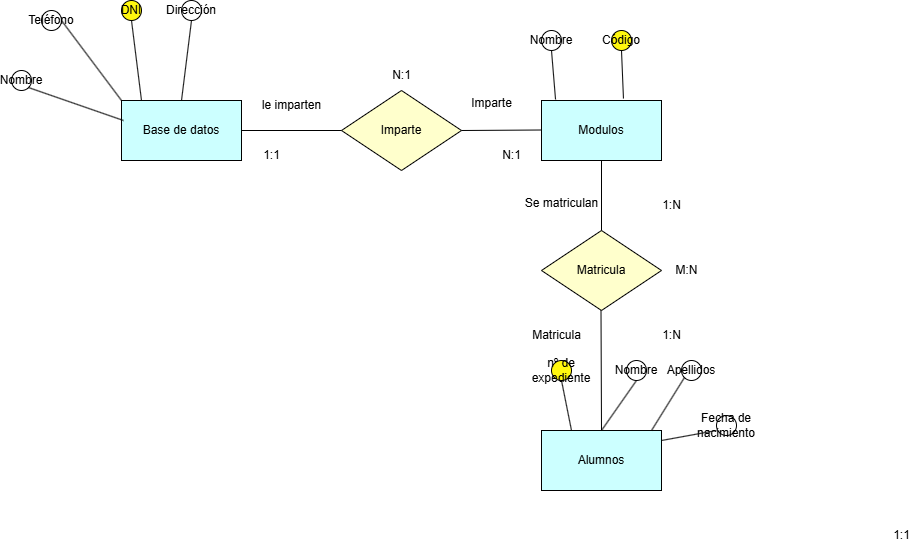

The diagram above was exported from draw.io. Its source (the exported page's mxGraphModel, read from the mxfile embedded in the PNG):
<mxGraphModel dx="663" dy="793" grid="1" gridSize="10" guides="1" tooltips="1" connect="1" arrows="1" fold="1" page="0" pageScale="1" pageWidth="827" pageHeight="1169" math="0" shadow="0">
  <root>
    <mxCell id="0" />
    <mxCell id="1" parent="0" />
    <mxCell id="m5e7s_hYTn7kxl6p2hUl-20" value="" style="group;fillColor=none;" parent="1" connectable="0" vertex="1">
      <mxGeometry x="50" y="190" width="230" height="160" as="geometry" />
    </mxCell>
    <mxCell id="53WVuTUE2FV4_jvLYPgD-1" value="Base de datos" style="rounded=0;whiteSpace=wrap;html=1;fillColor=#CCFFFF;" parent="m5e7s_hYTn7kxl6p2hUl-20" vertex="1">
      <mxGeometry x="110" y="100" width="120" height="60" as="geometry" />
    </mxCell>
    <mxCell id="m5e7s_hYTn7kxl6p2hUl-1" value="DNI" style="ellipse;whiteSpace=wrap;html=1;aspect=fixed;fillColor=#FFF70F;" parent="m5e7s_hYTn7kxl6p2hUl-20" vertex="1">
      <mxGeometry x="110" width="20" height="20" as="geometry" />
    </mxCell>
    <mxCell id="m5e7s_hYTn7kxl6p2hUl-8" value="Dirección" style="ellipse;whiteSpace=wrap;html=1;aspect=fixed;" parent="m5e7s_hYTn7kxl6p2hUl-20" vertex="1">
      <mxGeometry x="170" width="20" height="20" as="geometry" />
    </mxCell>
    <mxCell id="m5e7s_hYTn7kxl6p2hUl-9" value="Nombre" style="ellipse;whiteSpace=wrap;html=1;aspect=fixed;" parent="m5e7s_hYTn7kxl6p2hUl-20" vertex="1">
      <mxGeometry y="70" width="20" height="20" as="geometry" />
    </mxCell>
    <mxCell id="m5e7s_hYTn7kxl6p2hUl-11" value="Teléfono" style="ellipse;whiteSpace=wrap;html=1;aspect=fixed;" parent="m5e7s_hYTn7kxl6p2hUl-20" vertex="1">
      <mxGeometry x="30" y="10" width="20" height="20" as="geometry" />
    </mxCell>
    <mxCell id="m5e7s_hYTn7kxl6p2hUl-16" value="" style="endArrow=none;html=1;rounded=0;entryX=1;entryY=0.5;entryDx=0;entryDy=0;exitX=0;exitY=0;exitDx=0;exitDy=0;" parent="m5e7s_hYTn7kxl6p2hUl-20" source="53WVuTUE2FV4_jvLYPgD-1" target="m5e7s_hYTn7kxl6p2hUl-11" edge="1">
      <mxGeometry width="50" height="50" relative="1" as="geometry">
        <mxPoint x="380" y="220" as="sourcePoint" />
        <mxPoint x="430" y="170" as="targetPoint" />
      </mxGeometry>
    </mxCell>
    <mxCell id="m5e7s_hYTn7kxl6p2hUl-17" value="" style="endArrow=none;html=1;rounded=0;entryX=0.5;entryY=1;entryDx=0;entryDy=0;exitX=0.5;exitY=0;exitDx=0;exitDy=0;" parent="m5e7s_hYTn7kxl6p2hUl-20" source="53WVuTUE2FV4_jvLYPgD-1" target="m5e7s_hYTn7kxl6p2hUl-8" edge="1">
      <mxGeometry width="50" height="50" relative="1" as="geometry">
        <mxPoint x="120" y="110" as="sourcePoint" />
        <mxPoint x="60" y="30" as="targetPoint" />
      </mxGeometry>
    </mxCell>
    <mxCell id="m5e7s_hYTn7kxl6p2hUl-18" value="" style="endArrow=none;html=1;rounded=0;entryX=0.5;entryY=1;entryDx=0;entryDy=0;" parent="m5e7s_hYTn7kxl6p2hUl-20" target="m5e7s_hYTn7kxl6p2hUl-1" edge="1">
      <mxGeometry width="50" height="50" relative="1" as="geometry">
        <mxPoint x="130" y="100" as="sourcePoint" />
        <mxPoint x="70" y="40" as="targetPoint" />
      </mxGeometry>
    </mxCell>
    <mxCell id="m5e7s_hYTn7kxl6p2hUl-19" value="" style="endArrow=none;html=1;rounded=0;entryX=1;entryY=1;entryDx=0;entryDy=0;" parent="m5e7s_hYTn7kxl6p2hUl-20" target="m5e7s_hYTn7kxl6p2hUl-9" edge="1">
      <mxGeometry width="50" height="50" relative="1" as="geometry">
        <mxPoint x="112" y="120" as="sourcePoint" />
        <mxPoint x="80" y="50" as="targetPoint" />
      </mxGeometry>
    </mxCell>
    <mxCell id="m5e7s_hYTn7kxl6p2hUl-41" value="" style="group;fillColor=none;" parent="1" connectable="0" vertex="1">
      <mxGeometry x="580" y="220" width="120" height="130" as="geometry" />
    </mxCell>
    <mxCell id="53WVuTUE2FV4_jvLYPgD-2" value="Modulos" style="rounded=0;whiteSpace=wrap;html=1;fillColor=#CCFFFF;" parent="m5e7s_hYTn7kxl6p2hUl-41" vertex="1">
      <mxGeometry y="70" width="120" height="60" as="geometry" />
    </mxCell>
    <mxCell id="m5e7s_hYTn7kxl6p2hUl-32" value="Nombre" style="ellipse;whiteSpace=wrap;html=1;aspect=fixed;" parent="m5e7s_hYTn7kxl6p2hUl-41" vertex="1">
      <mxGeometry width="20" height="20" as="geometry" />
    </mxCell>
    <mxCell id="m5e7s_hYTn7kxl6p2hUl-33" value="Código" style="ellipse;whiteSpace=wrap;html=1;aspect=fixed;fillColor=#FFF70F;" parent="m5e7s_hYTn7kxl6p2hUl-41" vertex="1">
      <mxGeometry x="70" width="20" height="20" as="geometry" />
    </mxCell>
    <mxCell id="m5e7s_hYTn7kxl6p2hUl-35" value="" style="endArrow=none;html=1;rounded=0;entryX=0.5;entryY=1;entryDx=0;entryDy=0;exitX=0.117;exitY=-0.017;exitDx=0;exitDy=0;exitPerimeter=0;" parent="m5e7s_hYTn7kxl6p2hUl-41" source="53WVuTUE2FV4_jvLYPgD-2" target="m5e7s_hYTn7kxl6p2hUl-32" edge="1">
      <mxGeometry width="50" height="50" relative="1" as="geometry">
        <mxPoint y="190" as="sourcePoint" />
        <mxPoint x="50" y="140" as="targetPoint" />
      </mxGeometry>
    </mxCell>
    <mxCell id="m5e7s_hYTn7kxl6p2hUl-37" value="" style="endArrow=none;html=1;rounded=0;entryX=0.5;entryY=1;entryDx=0;entryDy=0;exitX=0.683;exitY=-0.033;exitDx=0;exitDy=0;exitPerimeter=0;" parent="m5e7s_hYTn7kxl6p2hUl-41" source="53WVuTUE2FV4_jvLYPgD-2" target="m5e7s_hYTn7kxl6p2hUl-33" edge="1">
      <mxGeometry width="50" height="50" relative="1" as="geometry">
        <mxPoint x="24" y="79" as="sourcePoint" />
        <mxPoint x="20" y="30" as="targetPoint" />
      </mxGeometry>
    </mxCell>
    <mxCell id="m5e7s_hYTn7kxl6p2hUl-51" value="" style="group" parent="1" connectable="0" vertex="1">
      <mxGeometry x="580" y="550" width="230" height="130" as="geometry" />
    </mxCell>
    <mxCell id="53WVuTUE2FV4_jvLYPgD-3" value="Alumnos" style="rounded=0;whiteSpace=wrap;html=1;fillColor=#CCFFFF;" parent="m5e7s_hYTn7kxl6p2hUl-51" vertex="1">
      <mxGeometry y="70" width="120" height="60" as="geometry" />
    </mxCell>
    <mxCell id="m5e7s_hYTn7kxl6p2hUl-38" value="Nombre" style="ellipse;whiteSpace=wrap;html=1;aspect=fixed;" parent="m5e7s_hYTn7kxl6p2hUl-51" vertex="1">
      <mxGeometry x="85" width="20" height="20" as="geometry" />
    </mxCell>
    <mxCell id="m5e7s_hYTn7kxl6p2hUl-39" value="Apellidos" style="ellipse;whiteSpace=wrap;html=1;aspect=fixed;" parent="m5e7s_hYTn7kxl6p2hUl-51" vertex="1">
      <mxGeometry x="140" width="20" height="20" as="geometry" />
    </mxCell>
    <mxCell id="m5e7s_hYTn7kxl6p2hUl-44" value="" style="endArrow=none;html=1;rounded=0;entryX=0.5;entryY=1;entryDx=0;entryDy=0;exitX=0.5;exitY=0;exitDx=0;exitDy=0;" parent="m5e7s_hYTn7kxl6p2hUl-51" source="53WVuTUE2FV4_jvLYPgD-3" target="m5e7s_hYTn7kxl6p2hUl-38" edge="1">
      <mxGeometry width="50" height="50" relative="1" as="geometry">
        <mxPoint x="-220" y="190" as="sourcePoint" />
        <mxPoint x="-170" y="140" as="targetPoint" />
      </mxGeometry>
    </mxCell>
    <mxCell id="m5e7s_hYTn7kxl6p2hUl-45" value="" style="endArrow=none;html=1;rounded=0;entryX=0;entryY=1;entryDx=0;entryDy=0;exitX=0.917;exitY=0;exitDx=0;exitDy=0;exitPerimeter=0;" parent="m5e7s_hYTn7kxl6p2hUl-51" source="53WVuTUE2FV4_jvLYPgD-3" target="m5e7s_hYTn7kxl6p2hUl-39" edge="1">
      <mxGeometry width="50" height="50" relative="1" as="geometry">
        <mxPoint x="70" y="80" as="sourcePoint" />
        <mxPoint x="90" y="30" as="targetPoint" />
      </mxGeometry>
    </mxCell>
    <mxCell id="m5e7s_hYTn7kxl6p2hUl-46" value="" style="endArrow=none;html=1;rounded=0;exitX=0.917;exitY=0;exitDx=0;exitDy=0;exitPerimeter=0;" parent="m5e7s_hYTn7kxl6p2hUl-51" edge="1">
      <mxGeometry width="50" height="50" relative="1" as="geometry">
        <mxPoint x="120" y="80" as="sourcePoint" />
        <mxPoint x="175" y="70" as="targetPoint" />
      </mxGeometry>
    </mxCell>
    <mxCell id="m5e7s_hYTn7kxl6p2hUl-47" value="Fecha de nacimiento" style="ellipse;whiteSpace=wrap;html=1;aspect=fixed;" parent="m5e7s_hYTn7kxl6p2hUl-51" vertex="1">
      <mxGeometry x="175" y="55" width="20" height="20" as="geometry" />
    </mxCell>
    <mxCell id="m5e7s_hYTn7kxl6p2hUl-48" value="nº de expediente" style="ellipse;whiteSpace=wrap;html=1;aspect=fixed;fillColor=#FFF70F;" parent="m5e7s_hYTn7kxl6p2hUl-51" vertex="1">
      <mxGeometry x="10" width="20" height="20" as="geometry" />
    </mxCell>
    <mxCell id="m5e7s_hYTn7kxl6p2hUl-50" value="" style="endArrow=none;html=1;rounded=0;entryX=0.5;entryY=1;entryDx=0;entryDy=0;exitX=0.25;exitY=0;exitDx=0;exitDy=0;" parent="m5e7s_hYTn7kxl6p2hUl-51" source="53WVuTUE2FV4_jvLYPgD-3" target="m5e7s_hYTn7kxl6p2hUl-48" edge="1">
      <mxGeometry width="50" height="50" relative="1" as="geometry">
        <mxPoint x="70" y="80" as="sourcePoint" />
        <mxPoint x="90" y="30" as="targetPoint" />
      </mxGeometry>
    </mxCell>
    <mxCell id="m5e7s_hYTn7kxl6p2hUl-79" value="" style="endArrow=none;html=1;rounded=0;entryX=0.5;entryY=0;entryDx=0;entryDy=0;exitX=0.5;exitY=1;exitDx=0;exitDy=0;" parent="m5e7s_hYTn7kxl6p2hUl-51" target="53WVuTUE2FV4_jvLYPgD-3" edge="1">
      <mxGeometry width="50" height="50" relative="1" as="geometry">
        <mxPoint x="59.5" y="-50" as="sourcePoint" />
        <mxPoint x="59.5" y="20" as="targetPoint" />
      </mxGeometry>
    </mxCell>
    <mxCell id="m5e7s_hYTn7kxl6p2hUl-54" value="N:1" style="text;html=1;align=center;verticalAlign=middle;resizable=0;points=[];autosize=1;strokeColor=none;fillColor=none;" parent="1" vertex="1">
      <mxGeometry x="420" y="250" width="40" height="30" as="geometry" />
    </mxCell>
    <mxCell id="m5e7s_hYTn7kxl6p2hUl-58" value="M:N" style="text;html=1;align=center;verticalAlign=middle;resizable=0;points=[];autosize=1;strokeColor=none;fillColor=none;" parent="1" vertex="1">
      <mxGeometry x="700" y="445" width="50" height="30" as="geometry" />
    </mxCell>
    <mxCell id="m5e7s_hYTn7kxl6p2hUl-59" value="1:N" style="text;html=1;align=center;verticalAlign=middle;resizable=0;points=[];autosize=1;strokeColor=none;fillColor=none;" parent="1" vertex="1">
      <mxGeometry x="690" y="380" width="40" height="30" as="geometry" />
    </mxCell>
    <mxCell id="m5e7s_hYTn7kxl6p2hUl-62" value="1:N" style="text;html=1;align=center;verticalAlign=middle;resizable=0;points=[];autosize=1;strokeColor=none;fillColor=none;" parent="1" vertex="1">
      <mxGeometry x="690" y="510" width="40" height="30" as="geometry" />
    </mxCell>
    <mxCell id="m5e7s_hYTn7kxl6p2hUl-63" value="N:1" style="text;html=1;align=center;verticalAlign=middle;resizable=0;points=[];autosize=1;strokeColor=none;fillColor=none;" parent="1" vertex="1">
      <mxGeometry x="530" y="330" width="40" height="30" as="geometry" />
    </mxCell>
    <mxCell id="m5e7s_hYTn7kxl6p2hUl-65" value="1:1" style="text;html=1;align=center;verticalAlign=middle;resizable=0;points=[];autosize=1;strokeColor=none;fillColor=none;" parent="1" vertex="1">
      <mxGeometry x="920" y="710" width="40" height="30" as="geometry" />
    </mxCell>
    <mxCell id="m5e7s_hYTn7kxl6p2hUl-70" value="Matricula" style="rhombus;whiteSpace=wrap;html=1;fillColor=#FFFFCC;" parent="1" vertex="1">
      <mxGeometry x="580" y="420" width="120" height="80" as="geometry" />
    </mxCell>
    <mxCell id="m5e7s_hYTn7kxl6p2hUl-71" value="Imparte" style="rhombus;whiteSpace=wrap;html=1;fillColor=#FFFFCC;" parent="1" vertex="1">
      <mxGeometry x="380" y="280" width="120" height="80" as="geometry" />
    </mxCell>
    <mxCell id="m5e7s_hYTn7kxl6p2hUl-76" value="" style="endArrow=none;html=1;rounded=0;exitX=1;exitY=0.5;exitDx=0;exitDy=0;" parent="1" source="53WVuTUE2FV4_jvLYPgD-1" target="m5e7s_hYTn7kxl6p2hUl-71" edge="1">
      <mxGeometry width="50" height="50" relative="1" as="geometry">
        <mxPoint x="440" y="540" as="sourcePoint" />
        <mxPoint x="490" y="490" as="targetPoint" />
      </mxGeometry>
    </mxCell>
    <mxCell id="m5e7s_hYTn7kxl6p2hUl-77" value="" style="endArrow=none;html=1;rounded=0;" parent="1" edge="1">
      <mxGeometry width="50" height="50" relative="1" as="geometry">
        <mxPoint x="500" y="320" as="sourcePoint" />
        <mxPoint x="580" y="319.5" as="targetPoint" />
      </mxGeometry>
    </mxCell>
    <mxCell id="m5e7s_hYTn7kxl6p2hUl-78" value="" style="endArrow=none;html=1;rounded=0;entryX=0.5;entryY=0;entryDx=0;entryDy=0;exitX=0.5;exitY=1;exitDx=0;exitDy=0;" parent="1" source="53WVuTUE2FV4_jvLYPgD-2" target="m5e7s_hYTn7kxl6p2hUl-70" edge="1">
      <mxGeometry width="50" height="50" relative="1" as="geometry">
        <mxPoint x="640" y="360" as="sourcePoint" />
        <mxPoint x="590" y="329.5" as="targetPoint" />
      </mxGeometry>
    </mxCell>
    <mxCell id="m5e7s_hYTn7kxl6p2hUl-80" value="1:1" style="text;html=1;align=center;verticalAlign=middle;resizable=0;points=[];autosize=1;strokeColor=none;fillColor=none;" parent="1" vertex="1">
      <mxGeometry x="290" y="330" width="40" height="30" as="geometry" />
    </mxCell>
    <mxCell id="m5e7s_hYTn7kxl6p2hUl-81" value="le imparten" style="text;html=1;align=center;verticalAlign=middle;resizable=0;points=[];autosize=1;strokeColor=none;fillColor=none;" parent="1" vertex="1">
      <mxGeometry x="290" y="280" width="80" height="30" as="geometry" />
    </mxCell>
    <mxCell id="m5e7s_hYTn7kxl6p2hUl-83" value="Imparte" style="text;html=1;align=center;verticalAlign=middle;resizable=0;points=[];autosize=1;strokeColor=none;fillColor=none;" parent="1" vertex="1">
      <mxGeometry x="500" y="278" width="60" height="30" as="geometry" />
    </mxCell>
    <mxCell id="m5e7s_hYTn7kxl6p2hUl-84" value="Matricula" style="text;html=1;align=center;verticalAlign=middle;resizable=0;points=[];autosize=1;strokeColor=none;fillColor=none;" parent="1" vertex="1">
      <mxGeometry x="560" y="510" width="70" height="30" as="geometry" />
    </mxCell>
    <mxCell id="m5e7s_hYTn7kxl6p2hUl-85" value="Se matriculan" style="text;html=1;align=center;verticalAlign=middle;resizable=0;points=[];autosize=1;strokeColor=none;fillColor=none;" parent="1" vertex="1">
      <mxGeometry x="550" y="378" width="100" height="30" as="geometry" />
    </mxCell>
  </root>
</mxGraphModel>